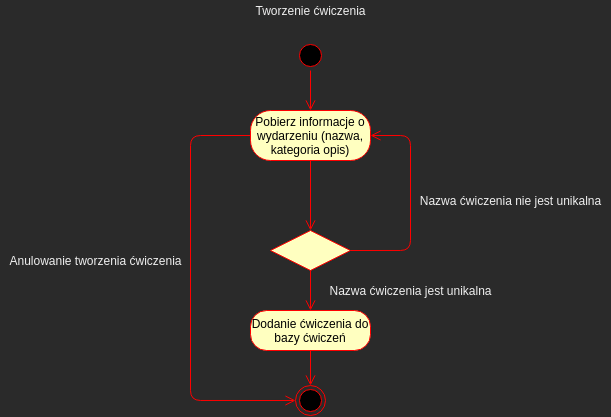

The diagram above was exported from draw.io. Its source (the exported page's mxGraphModel, read from the mxfile embedded in the PNG):
<mxGraphModel dx="998" dy="547" grid="1" gridSize="10" guides="1" tooltips="1" connect="1" arrows="1" fold="1" page="1" pageScale="1" pageWidth="827" pageHeight="1169" math="0" shadow="0">
  <root>
    <mxCell id="CZILVsc_8Y2ymYBHa866-0" />
    <mxCell id="CZILVsc_8Y2ymYBHa866-1" parent="CZILVsc_8Y2ymYBHa866-0" />
    <mxCell id="CZILVsc_8Y2ymYBHa866-2" value="" style="ellipse;html=1;shape=endState;fillColor=#000000;strokeColor=#ff0000;align=left;" vertex="1" parent="CZILVsc_8Y2ymYBHa866-1">
      <mxGeometry x="405" y="555" width="30" height="30" as="geometry" />
    </mxCell>
    <mxCell id="CZILVsc_8Y2ymYBHa866-3" value="" style="ellipse;html=1;shape=startState;fillColor=#000000;strokeColor=#ff0000;align=left;" vertex="1" parent="CZILVsc_8Y2ymYBHa866-1">
      <mxGeometry x="405" y="210" width="30" height="30" as="geometry" />
    </mxCell>
    <mxCell id="CZILVsc_8Y2ymYBHa866-4" value="" style="edgeStyle=orthogonalEdgeStyle;html=1;verticalAlign=bottom;endArrow=open;endSize=8;strokeColor=#ff0000;entryX=0.5;entryY=0;entryDx=0;entryDy=0;" edge="1" source="CZILVsc_8Y2ymYBHa866-3" parent="CZILVsc_8Y2ymYBHa866-1" target="CZILVsc_8Y2ymYBHa866-5">
      <mxGeometry relative="1" as="geometry">
        <mxPoint x="414" y="270" as="targetPoint" />
      </mxGeometry>
    </mxCell>
    <mxCell id="CZILVsc_8Y2ymYBHa866-5" value="Pobierz informacje o wydarzeniu (nazwa, kategoria opis)" style="rounded=1;whiteSpace=wrap;html=1;arcSize=40;fontColor=#000000;fillColor=#ffffc0;strokeColor=#ff0000;align=center;" vertex="1" parent="CZILVsc_8Y2ymYBHa866-1">
      <mxGeometry x="360" y="280" width="120" height="50" as="geometry" />
    </mxCell>
    <mxCell id="CZILVsc_8Y2ymYBHa866-6" value="" style="edgeStyle=orthogonalEdgeStyle;html=1;verticalAlign=bottom;endArrow=open;endSize=8;strokeColor=#ff0000;" edge="1" source="CZILVsc_8Y2ymYBHa866-5" parent="CZILVsc_8Y2ymYBHa866-1">
      <mxGeometry relative="1" as="geometry">
        <mxPoint x="420" y="400" as="targetPoint" />
      </mxGeometry>
    </mxCell>
    <mxCell id="CZILVsc_8Y2ymYBHa866-7" value="" style="rhombus;whiteSpace=wrap;html=1;fillColor=#ffffc0;strokeColor=#ff0000;align=left;" vertex="1" parent="CZILVsc_8Y2ymYBHa866-1">
      <mxGeometry x="380" y="400" width="80" height="40" as="geometry" />
    </mxCell>
    <mxCell id="CZILVsc_8Y2ymYBHa866-8" value="" style="edgeStyle=orthogonalEdgeStyle;html=1;align=left;verticalAlign=bottom;endArrow=open;endSize=8;strokeColor=#ff0000;entryX=1;entryY=0.5;entryDx=0;entryDy=0;exitX=1;exitY=0.5;exitDx=0;exitDy=0;" edge="1" source="CZILVsc_8Y2ymYBHa866-7" parent="CZILVsc_8Y2ymYBHa866-1" target="CZILVsc_8Y2ymYBHa866-5">
      <mxGeometry x="-1" relative="1" as="geometry">
        <mxPoint x="560" y="420" as="targetPoint" />
        <Array as="points">
          <mxPoint x="520" y="420" />
          <mxPoint x="520" y="305" />
        </Array>
      </mxGeometry>
    </mxCell>
    <mxCell id="CZILVsc_8Y2ymYBHa866-9" value="" style="edgeStyle=orthogonalEdgeStyle;html=1;align=left;verticalAlign=top;endArrow=open;endSize=8;strokeColor=#ff0000;" edge="1" source="CZILVsc_8Y2ymYBHa866-7" parent="CZILVsc_8Y2ymYBHa866-1">
      <mxGeometry x="-1" relative="1" as="geometry">
        <mxPoint x="420" y="480" as="targetPoint" />
      </mxGeometry>
    </mxCell>
    <mxCell id="CZILVsc_8Y2ymYBHa866-10" value="Nazwa ćwiczenia nie jest unikalna" style="text;html=1;align=center;verticalAlign=middle;resizable=0;points=[];autosize=1;" vertex="1" parent="CZILVsc_8Y2ymYBHa866-1">
      <mxGeometry x="520" y="360" width="200" height="20" as="geometry" />
    </mxCell>
    <mxCell id="CZILVsc_8Y2ymYBHa866-11" value="Nazwa ćwiczenia jest unikalna" style="text;html=1;align=center;verticalAlign=middle;resizable=0;points=[];autosize=1;" vertex="1" parent="CZILVsc_8Y2ymYBHa866-1">
      <mxGeometry x="430" y="450" width="180" height="20" as="geometry" />
    </mxCell>
    <mxCell id="CZILVsc_8Y2ymYBHa866-12" value="Tworzenie ćwiczenia" style="text;html=1;align=center;verticalAlign=middle;resizable=0;points=[];autosize=1;" vertex="1" parent="CZILVsc_8Y2ymYBHa866-1">
      <mxGeometry x="355" y="170" width="130" height="20" as="geometry" />
    </mxCell>
    <mxCell id="CZILVsc_8Y2ymYBHa866-13" value="Dodanie ćwiczenia do bazy ćwiczeń" style="rounded=1;whiteSpace=wrap;html=1;arcSize=40;fontColor=#000000;fillColor=#ffffc0;strokeColor=#ff0000;align=center;" vertex="1" parent="CZILVsc_8Y2ymYBHa866-1">
      <mxGeometry x="360" y="480" width="120" height="40" as="geometry" />
    </mxCell>
    <mxCell id="CZILVsc_8Y2ymYBHa866-14" value="" style="edgeStyle=orthogonalEdgeStyle;html=1;align=left;verticalAlign=top;endArrow=open;endSize=8;strokeColor=#ff0000;exitX=0.5;exitY=1;exitDx=0;exitDy=0;entryX=0.5;entryY=0;entryDx=0;entryDy=0;" edge="1" parent="CZILVsc_8Y2ymYBHa866-1" source="CZILVsc_8Y2ymYBHa866-13" target="CZILVsc_8Y2ymYBHa866-2">
      <mxGeometry x="-1" relative="1" as="geometry">
        <mxPoint x="430" y="490" as="targetPoint" />
        <mxPoint x="430" y="450" as="sourcePoint" />
      </mxGeometry>
    </mxCell>
    <mxCell id="CZILVsc_8Y2ymYBHa866-15" value="" style="edgeStyle=orthogonalEdgeStyle;html=1;align=left;verticalAlign=bottom;endArrow=open;endSize=8;strokeColor=#ff0000;entryX=0;entryY=0.5;entryDx=0;entryDy=0;exitX=0;exitY=0.5;exitDx=0;exitDy=0;" edge="1" parent="CZILVsc_8Y2ymYBHa866-1" source="CZILVsc_8Y2ymYBHa866-5" target="CZILVsc_8Y2ymYBHa866-2">
      <mxGeometry x="-1" relative="1" as="geometry">
        <mxPoint x="490" y="315" as="targetPoint" />
        <mxPoint x="470" y="430" as="sourcePoint" />
        <Array as="points">
          <mxPoint x="300" y="305" />
          <mxPoint x="300" y="570" />
        </Array>
      </mxGeometry>
    </mxCell>
    <mxCell id="CZILVsc_8Y2ymYBHa866-16" value="Anulowanie tworzenia ćwiczenia" style="text;html=1;align=center;verticalAlign=middle;resizable=0;points=[];autosize=1;" vertex="1" parent="CZILVsc_8Y2ymYBHa866-1">
      <mxGeometry x="110" y="420" width="190" height="20" as="geometry" />
    </mxCell>
  </root>
</mxGraphModel>